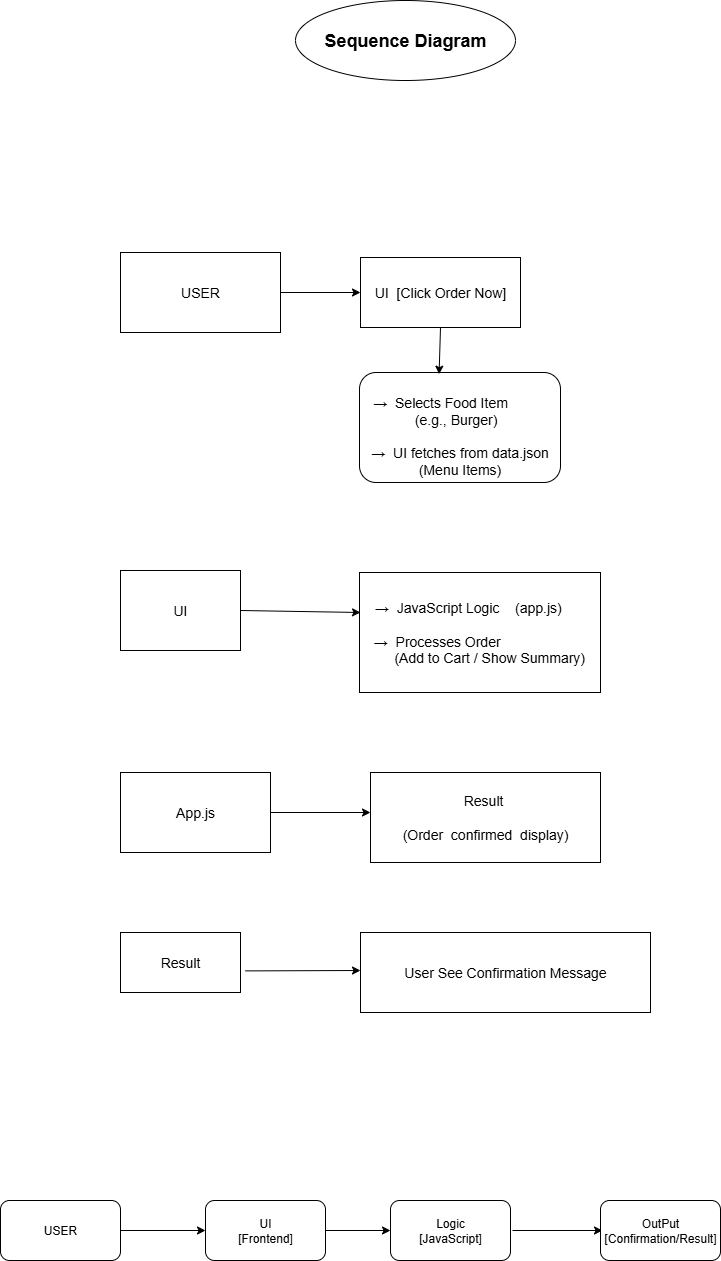

The diagram above was exported from draw.io. Its source (the exported page's mxGraphModel, read from the mxfile embedded in the PNG):
<mxGraphModel dx="786" dy="1551" grid="1" gridSize="10" guides="1" tooltips="1" connect="1" arrows="1" fold="1" page="1" pageScale="1" pageWidth="850" pageHeight="1100" math="0" shadow="0">
  <root>
    <mxCell id="0" />
    <mxCell id="1" parent="0" />
    <mxCell id="rVYF3zDJxgvGKAuw_bMM-1" value="Sequence Diagram" style="ellipse;whiteSpace=wrap;html=1;fontStyle=1;fontSize=18;" vertex="1" parent="1">
      <mxGeometry x="330" y="-420" width="220" height="80" as="geometry" />
    </mxCell>
    <mxCell id="rVYF3zDJxgvGKAuw_bMM-2" value="USER" style="rounded=0;whiteSpace=wrap;html=1;fontSize=14;" vertex="1" parent="1">
      <mxGeometry x="155" y="-168" width="160" height="80" as="geometry" />
    </mxCell>
    <mxCell id="rVYF3zDJxgvGKAuw_bMM-5" value="UI&amp;nbsp; [Click Order Now]" style="rounded=0;whiteSpace=wrap;html=1;fontSize=14;" vertex="1" parent="1">
      <mxGeometry x="395" y="-163" width="160" height="70" as="geometry" />
    </mxCell>
    <mxCell id="rVYF3zDJxgvGKAuw_bMM-7" value="" style="endArrow=classic;html=1;rounded=0;exitX=1;exitY=0.5;exitDx=0;exitDy=0;entryX=0;entryY=0.5;entryDx=0;entryDy=0;fontSize=14;" edge="1" parent="1" source="rVYF3zDJxgvGKAuw_bMM-2" target="rVYF3zDJxgvGKAuw_bMM-5">
      <mxGeometry width="50" height="50" relative="1" as="geometry">
        <mxPoint x="495" y="-128" as="sourcePoint" />
        <mxPoint x="545" y="-178" as="targetPoint" />
      </mxGeometry>
    </mxCell>
    <UserObject label="&lt;div&gt;&lt;span style=&quot;background-color: transparent; color: light-dark(rgb(0, 0, 0), rgb(255, 255, 255));&quot;&gt;&lt;br&gt;&lt;/span&gt;&lt;/div&gt;&lt;div&gt;&lt;span style=&quot;background-color: transparent; color: light-dark(rgb(0, 0, 0), rgb(255, 255, 255));&quot;&gt;→&amp;nbsp; Selects Food Item&amp;nbsp; &amp;nbsp; &amp;nbsp; &amp;nbsp; &amp;nbsp;&amp;nbsp;&lt;/span&gt;&lt;/div&gt;&lt;div&gt;(e.g., Burger)&amp;nbsp;&amp;nbsp;&lt;/div&gt;&lt;div&gt;&lt;br&gt;→&amp;nbsp; UI fetches from data.json (Menu Items)&lt;/div&gt;" link="→  Selects Food Item (e.g., Burger)&#10;     →  UI fetches from data.json (Menu Items)" id="rVYF3zDJxgvGKAuw_bMM-9">
      <mxCell style="rounded=1;whiteSpace=wrap;html=1;fontSize=14;" vertex="1" parent="1">
        <mxGeometry x="394" y="-48" width="201" height="110" as="geometry" />
      </mxCell>
    </UserObject>
    <mxCell id="rVYF3zDJxgvGKAuw_bMM-10" value="" style="endArrow=classic;html=1;rounded=0;exitX=0.5;exitY=1;exitDx=0;exitDy=0;entryX=0.396;entryY=0.015;entryDx=0;entryDy=0;fontSize=14;entryPerimeter=0;" edge="1" parent="1" source="rVYF3zDJxgvGKAuw_bMM-5" target="rVYF3zDJxgvGKAuw_bMM-9">
      <mxGeometry width="50" height="50" relative="1" as="geometry">
        <mxPoint x="495" y="-128" as="sourcePoint" />
        <mxPoint x="545" y="-178" as="targetPoint" />
      </mxGeometry>
    </mxCell>
    <mxCell id="rVYF3zDJxgvGKAuw_bMM-11" value="UI" style="rounded=0;whiteSpace=wrap;html=1;fontSize=14;" vertex="1" parent="1">
      <mxGeometry x="155" y="150" width="120" height="80" as="geometry" />
    </mxCell>
    <mxCell id="rVYF3zDJxgvGKAuw_bMM-14" value="" style="endArrow=classic;html=1;rounded=0;exitX=1;exitY=0.5;exitDx=0;exitDy=0;fontSize=14;" edge="1" parent="1" source="rVYF3zDJxgvGKAuw_bMM-11">
      <mxGeometry width="50" height="50" relative="1" as="geometry">
        <mxPoint x="495" y="2" as="sourcePoint" />
        <mxPoint x="395" y="192" as="targetPoint" />
      </mxGeometry>
    </mxCell>
    <UserObject label="&amp;nbsp; &amp;nbsp;→&amp;nbsp; JavaScript Logic&amp;nbsp; &amp;nbsp; &lt;span style=&quot;background-color: transparent; color: light-dark(rgb(0, 0, 0), rgb(255, 255, 255));&quot;&gt;(app.js)&amp;nbsp; &amp;nbsp; &amp;nbsp; &amp;nbsp; &amp;nbsp; &amp;nbsp; &amp;nbsp; &amp;nbsp;&amp;nbsp;&lt;/span&gt;&lt;div&gt;&lt;div&gt;&lt;span style=&quot;background-color: transparent; color: light-dark(rgb(0, 0, 0), rgb(255, 255, 255));&quot;&gt;&amp;nbsp; &amp;nbsp;→&amp;nbsp; Processes Order&amp;nbsp; &amp;nbsp; &amp;nbsp; &amp;nbsp; &amp;nbsp; &amp;nbsp; &amp;nbsp; &amp;nbsp; &amp;nbsp; &amp;nbsp; &amp;nbsp; &amp;nbsp; &amp;nbsp; &amp;nbsp; &amp;nbsp; &amp;nbsp;&lt;/span&gt;&lt;span style=&quot;background-color: transparent; color: light-dark(rgb(0, 0, 0), rgb(255, 255, 255));&quot;&gt;(Add to Cart / Show Summary)&lt;/span&gt;&lt;/div&gt;&lt;/div&gt;" link="→  JavaScript Logic (app.js)&#10;     →  Processes Order (Add to Cart / Show Summary)" id="rVYF3zDJxgvGKAuw_bMM-15">
      <mxCell style="rounded=0;whiteSpace=wrap;html=1;fontSize=14;" vertex="1" parent="1">
        <mxGeometry x="394" y="152" width="241" height="120" as="geometry" />
      </mxCell>
    </UserObject>
    <mxCell id="rVYF3zDJxgvGKAuw_bMM-16" value="App.js" style="rounded=0;whiteSpace=wrap;html=1;fontSize=14;" vertex="1" parent="1">
      <mxGeometry x="155" y="352" width="150" height="80" as="geometry" />
    </mxCell>
    <mxCell id="rVYF3zDJxgvGKAuw_bMM-17" value="" style="endArrow=classic;html=1;rounded=0;exitX=1;exitY=0.5;exitDx=0;exitDy=0;fontSize=14;" edge="1" parent="1" source="rVYF3zDJxgvGKAuw_bMM-16">
      <mxGeometry width="50" height="50" relative="1" as="geometry">
        <mxPoint x="375" y="332" as="sourcePoint" />
        <mxPoint x="405" y="392" as="targetPoint" />
      </mxGeometry>
    </mxCell>
    <mxCell id="rVYF3zDJxgvGKAuw_bMM-18" value="Result&amp;nbsp;&lt;div&gt;&lt;br&gt;&lt;/div&gt;&lt;div&gt;(Order&amp;nbsp; confirmed&amp;nbsp; display)&lt;/div&gt;" style="rounded=0;whiteSpace=wrap;html=1;fontSize=14;" vertex="1" parent="1">
      <mxGeometry x="405" y="352" width="230" height="90" as="geometry" />
    </mxCell>
    <mxCell id="rVYF3zDJxgvGKAuw_bMM-19" value="Result" style="rounded=0;whiteSpace=wrap;html=1;fontSize=14;" vertex="1" parent="1">
      <mxGeometry x="155" y="512" width="120" height="60" as="geometry" />
    </mxCell>
    <mxCell id="rVYF3zDJxgvGKAuw_bMM-20" value="" style="endArrow=classic;html=1;rounded=0;exitX=1.04;exitY=0.64;exitDx=0;exitDy=0;exitPerimeter=0;fontSize=14;" edge="1" parent="1" source="rVYF3zDJxgvGKAuw_bMM-19">
      <mxGeometry width="50" height="50" relative="1" as="geometry">
        <mxPoint x="375" y="482" as="sourcePoint" />
        <mxPoint x="395" y="550" as="targetPoint" />
      </mxGeometry>
    </mxCell>
    <mxCell id="rVYF3zDJxgvGKAuw_bMM-21" value="User See Confirmation Message" style="rounded=0;whiteSpace=wrap;html=1;fontSize=14;" vertex="1" parent="1">
      <mxGeometry x="395" y="512" width="290" height="80" as="geometry" />
    </mxCell>
    <mxCell id="rVYF3zDJxgvGKAuw_bMM-23" value="USER" style="rounded=1;whiteSpace=wrap;html=1;" vertex="1" parent="1">
      <mxGeometry x="35" y="780" width="120" height="60" as="geometry" />
    </mxCell>
    <mxCell id="rVYF3zDJxgvGKAuw_bMM-24" value="" style="endArrow=classic;html=1;rounded=0;exitX=1;exitY=0.5;exitDx=0;exitDy=0;" edge="1" parent="1" source="rVYF3zDJxgvGKAuw_bMM-23">
      <mxGeometry width="50" height="50" relative="1" as="geometry">
        <mxPoint x="200" y="850" as="sourcePoint" />
        <mxPoint x="240" y="810" as="targetPoint" />
      </mxGeometry>
    </mxCell>
    <mxCell id="rVYF3zDJxgvGKAuw_bMM-25" value="UI&lt;div&gt;[Frontend]&lt;/div&gt;" style="rounded=1;whiteSpace=wrap;html=1;" vertex="1" parent="1">
      <mxGeometry x="240" y="780" width="120" height="60" as="geometry" />
    </mxCell>
    <mxCell id="rVYF3zDJxgvGKAuw_bMM-26" value="" style="endArrow=classic;html=1;rounded=0;exitX=1;exitY=0.5;exitDx=0;exitDy=0;" edge="1" parent="1" source="rVYF3zDJxgvGKAuw_bMM-25" target="rVYF3zDJxgvGKAuw_bMM-27">
      <mxGeometry width="50" height="50" relative="1" as="geometry">
        <mxPoint x="200" y="850" as="sourcePoint" />
        <mxPoint x="440" y="810" as="targetPoint" />
      </mxGeometry>
    </mxCell>
    <mxCell id="rVYF3zDJxgvGKAuw_bMM-27" value="Logic&lt;div&gt;[JavaScript]&lt;/div&gt;" style="rounded=1;whiteSpace=wrap;html=1;" vertex="1" parent="1">
      <mxGeometry x="425" y="780" width="120" height="60" as="geometry" />
    </mxCell>
    <mxCell id="rVYF3zDJxgvGKAuw_bMM-28" value="" style="endArrow=classic;html=1;rounded=0;" edge="1" parent="1">
      <mxGeometry width="50" height="50" relative="1" as="geometry">
        <mxPoint x="547" y="810" as="sourcePoint" />
        <mxPoint x="637" y="810" as="targetPoint" />
      </mxGeometry>
    </mxCell>
    <mxCell id="rVYF3zDJxgvGKAuw_bMM-29" value="OutPut&lt;div&gt;[Confirmation/Result]&lt;/div&gt;" style="rounded=1;whiteSpace=wrap;html=1;" vertex="1" parent="1">
      <mxGeometry x="635" y="780" width="120" height="60" as="geometry" />
    </mxCell>
  </root>
</mxGraphModel>